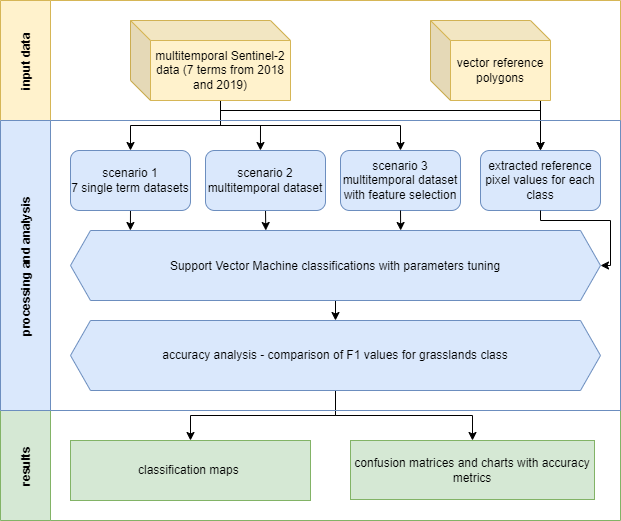

The diagram above was exported from draw.io. Its source (the exported page's mxGraphModel, read from the mxfile embedded in the PNG):
<mxGraphModel dx="1434" dy="878" grid="1" gridSize="10" guides="1" tooltips="1" connect="1" arrows="1" fold="1" page="1" pageScale="1" pageWidth="827" pageHeight="1169" math="0" shadow="0">
  <root>
    <mxCell id="0" />
    <mxCell id="1" parent="0" />
    <mxCell id="oCBHbvmVECI9Ga0iASuI-26" value="results" style="swimlane;horizontal=0;startSize=50;fillColor=#d5e8d4;strokeColor=#82b366;labelBackgroundColor=none;shadow=0;gradientColor=none;" parent="1" vertex="1">
      <mxGeometry x="80" y="530" width="620" height="110" as="geometry" />
    </mxCell>
    <mxCell id="oCBHbvmVECI9Ga0iASuI-22" value="confusion matrices and charts with accuracy metrics" style="rounded=0;whiteSpace=wrap;html=1;fillColor=#d5e8d4;strokeColor=#82b366;" parent="oCBHbvmVECI9Ga0iASuI-26" vertex="1">
      <mxGeometry x="350" y="30" width="244" height="59" as="geometry" />
    </mxCell>
    <mxCell id="oCBHbvmVECI9Ga0iASuI-47" value="classification maps&amp;nbsp;" style="whiteSpace=wrap;html=1;fillColor=#d5e8d4;strokeColor=#82b366;" parent="oCBHbvmVECI9Ga0iASuI-26" vertex="1">
      <mxGeometry x="70" y="30" width="240" height="60" as="geometry" />
    </mxCell>
    <mxCell id="YrqosxrvY7T1BreFPU98-6" style="edgeStyle=orthogonalEdgeStyle;rounded=0;orthogonalLoop=1;jettySize=auto;html=1;exitX=0;exitY=0;exitDx=160;exitDy=50;exitPerimeter=0;" parent="1" source="oCBHbvmVECI9Ga0iASuI-1" edge="1">
      <mxGeometry relative="1" as="geometry">
        <mxPoint x="620" y="270" as="targetPoint" />
        <Array as="points">
          <mxPoint x="300" y="230" />
          <mxPoint x="620" y="230" />
        </Array>
      </mxGeometry>
    </mxCell>
    <mxCell id="YrqosxrvY7T1BreFPU98-7" style="edgeStyle=orthogonalEdgeStyle;rounded=0;orthogonalLoop=1;jettySize=auto;html=1;exitX=0;exitY=0;exitDx=90;exitDy=80;exitPerimeter=0;entryX=0.5;entryY=0;entryDx=0;entryDy=0;" parent="1" source="oCBHbvmVECI9Ga0iASuI-1" target="oCBHbvmVECI9Ga0iASuI-5" edge="1">
      <mxGeometry relative="1" as="geometry" />
    </mxCell>
    <mxCell id="YrqosxrvY7T1BreFPU98-8" style="edgeStyle=orthogonalEdgeStyle;rounded=0;orthogonalLoop=1;jettySize=auto;html=1;exitX=0;exitY=0;exitDx=90;exitDy=80;exitPerimeter=0;entryX=0.458;entryY=0;entryDx=0;entryDy=0;entryPerimeter=0;" parent="1" source="oCBHbvmVECI9Ga0iASuI-1" target="oCBHbvmVECI9Ga0iASuI-7" edge="1">
      <mxGeometry relative="1" as="geometry" />
    </mxCell>
    <mxCell id="YrqosxrvY7T1BreFPU98-9" style="edgeStyle=orthogonalEdgeStyle;rounded=0;orthogonalLoop=1;jettySize=auto;html=1;exitX=0;exitY=0;exitDx=90;exitDy=80;exitPerimeter=0;" parent="1" source="oCBHbvmVECI9Ga0iASuI-1" target="YrqosxrvY7T1BreFPU98-3" edge="1">
      <mxGeometry relative="1" as="geometry" />
    </mxCell>
    <mxCell id="YrqosxrvY7T1BreFPU98-5" style="edgeStyle=orthogonalEdgeStyle;rounded=0;orthogonalLoop=1;jettySize=auto;html=1;exitX=0;exitY=0;exitDx=70;exitDy=80;exitPerimeter=0;entryX=0.5;entryY=0;entryDx=0;entryDy=0;" parent="1" source="oCBHbvmVECI9Ga0iASuI-3" target="YrqosxrvY7T1BreFPU98-4" edge="1">
      <mxGeometry relative="1" as="geometry">
        <Array as="points">
          <mxPoint x="620" y="220" />
        </Array>
      </mxGeometry>
    </mxCell>
    <mxCell id="YrqosxrvY7T1BreFPU98-10" style="edgeStyle=orthogonalEdgeStyle;rounded=0;orthogonalLoop=1;jettySize=auto;html=1;exitX=0.5;exitY=1;exitDx=0;exitDy=0;entryX=0.113;entryY=0;entryDx=0;entryDy=0;entryPerimeter=0;" parent="1" source="oCBHbvmVECI9Ga0iASuI-5" target="oCBHbvmVECI9Ga0iASuI-12" edge="1">
      <mxGeometry relative="1" as="geometry" />
    </mxCell>
    <mxCell id="oCBHbvmVECI9Ga0iASuI-5" value="scenario 1&lt;br&gt;7 single term datasets" style="rounded=1;whiteSpace=wrap;html=1;fillColor=#dae8fc;strokeColor=#6c8ebf;" parent="1" vertex="1">
      <mxGeometry x="150" y="270" width="120" height="60" as="geometry" />
    </mxCell>
    <mxCell id="YrqosxrvY7T1BreFPU98-11" style="edgeStyle=orthogonalEdgeStyle;rounded=0;orthogonalLoop=1;jettySize=auto;html=1;exitX=0.5;exitY=1;exitDx=0;exitDy=0;" parent="1" source="oCBHbvmVECI9Ga0iASuI-7" edge="1">
      <mxGeometry relative="1" as="geometry">
        <mxPoint x="345.2857142857142" y="350" as="targetPoint" />
      </mxGeometry>
    </mxCell>
    <mxCell id="oCBHbvmVECI9Ga0iASuI-7" value="scenario 2&lt;br&gt;multitemporal dataset" style="rounded=1;whiteSpace=wrap;html=1;fillColor=#dae8fc;strokeColor=#6c8ebf;" parent="1" vertex="1">
      <mxGeometry x="285" y="270" width="120" height="60" as="geometry" />
    </mxCell>
    <mxCell id="YrqosxrvY7T1BreFPU98-19" style="edgeStyle=orthogonalEdgeStyle;rounded=0;orthogonalLoop=1;jettySize=auto;html=1;exitX=0.5;exitY=1;exitDx=0;exitDy=0;" parent="1" source="oCBHbvmVECI9Ga0iASuI-12" edge="1">
      <mxGeometry relative="1" as="geometry">
        <mxPoint x="415" y="440" as="targetPoint" />
      </mxGeometry>
    </mxCell>
    <mxCell id="oCBHbvmVECI9Ga0iASuI-12" value="Support Vector Machine classifications with parameters tuning" style="shape=hexagon;perimeter=hexagonPerimeter2;fixedSize=1;fillColor=#dae8fc;strokeColor=#6c8ebf;" parent="1" vertex="1">
      <mxGeometry x="150" y="350" width="530" height="70" as="geometry" />
    </mxCell>
    <mxCell id="YrqosxrvY7T1BreFPU98-20" style="edgeStyle=orthogonalEdgeStyle;rounded=0;orthogonalLoop=1;jettySize=auto;html=1;exitX=0.5;exitY=1;exitDx=0;exitDy=0;entryX=0.5;entryY=0;entryDx=0;entryDy=0;" parent="1" source="oCBHbvmVECI9Ga0iASuI-15" target="oCBHbvmVECI9Ga0iASuI-47" edge="1">
      <mxGeometry relative="1" as="geometry" />
    </mxCell>
    <mxCell id="YrqosxrvY7T1BreFPU98-21" style="edgeStyle=orthogonalEdgeStyle;rounded=0;orthogonalLoop=1;jettySize=auto;html=1;exitX=0.5;exitY=1;exitDx=0;exitDy=0;" parent="1" source="oCBHbvmVECI9Ga0iASuI-15" target="oCBHbvmVECI9Ga0iASuI-22" edge="1">
      <mxGeometry relative="1" as="geometry" />
    </mxCell>
    <mxCell id="oCBHbvmVECI9Ga0iASuI-15" value="accuracy analysis - comparison of F1 values for grasslands class" style="shape=hexagon;perimeter=hexagonPerimeter2;whiteSpace=wrap;html=1;fixedSize=1;fillColor=#dae8fc;strokeColor=#6c8ebf;" parent="1" vertex="1">
      <mxGeometry x="150" y="440" width="530" height="70" as="geometry" />
    </mxCell>
    <mxCell id="oCBHbvmVECI9Ga0iASuI-19" value="input data" style="swimlane;horizontal=0;startSize=50;fillColor=#fff2cc;strokeColor=#d6b656;" parent="1" vertex="1">
      <mxGeometry x="80" y="120" width="620" height="120" as="geometry">
        <mxRectangle x="100" y="110" width="30" height="140" as="alternateBounds" />
      </mxGeometry>
    </mxCell>
    <mxCell id="oCBHbvmVECI9Ga0iASuI-1" value="multitemporal Sentinel-2 data&lt;span style=&quot;white-space: pre&quot;&gt;&#09;&lt;/span&gt;&lt;span style=&quot;background-color: initial;&quot;&gt;(7 terms from 2018 and 2019)&lt;/span&gt;" style="shape=cube;whiteSpace=wrap;html=1;boundedLbl=1;backgroundOutline=1;darkOpacity=0.05;darkOpacity2=0.1;fillColor=#fff2cc;strokeColor=#d6b656;" parent="oCBHbvmVECI9Ga0iASuI-19" vertex="1">
      <mxGeometry x="130" y="20" width="160" height="80" as="geometry" />
    </mxCell>
    <mxCell id="oCBHbvmVECI9Ga0iASuI-3" value="vector reference polygons" style="shape=cube;whiteSpace=wrap;html=1;boundedLbl=1;backgroundOutline=1;darkOpacity=0.05;darkOpacity2=0.1;fillColor=#fff2cc;strokeColor=#d6b656;" parent="oCBHbvmVECI9Ga0iASuI-19" vertex="1">
      <mxGeometry x="430" y="20" width="120" height="80" as="geometry" />
    </mxCell>
    <mxCell id="oCBHbvmVECI9Ga0iASuI-24" value="processing and analysis" style="swimlane;horizontal=0;startSize=50;fillColor=#dae8fc;strokeColor=#6c8ebf;" parent="1" vertex="1">
      <mxGeometry x="80" y="240" width="620" height="290" as="geometry" />
    </mxCell>
    <mxCell id="YrqosxrvY7T1BreFPU98-3" value="scenario 3&lt;br&gt;multitemporal dataset with feature selection" style="rounded=1;whiteSpace=wrap;html=1;fillColor=#dae8fc;strokeColor=#6c8ebf;" parent="oCBHbvmVECI9Ga0iASuI-24" vertex="1">
      <mxGeometry x="340" y="30" width="120" height="60" as="geometry" />
    </mxCell>
    <mxCell id="YrqosxrvY7T1BreFPU98-4" value="extracted reference pixel values for each class" style="rounded=1;whiteSpace=wrap;html=1;fillColor=#dae8fc;strokeColor=#6c8ebf;" parent="oCBHbvmVECI9Ga0iASuI-24" vertex="1">
      <mxGeometry x="480" y="30" width="120" height="60" as="geometry" />
    </mxCell>
    <mxCell id="YrqosxrvY7T1BreFPU98-12" style="edgeStyle=orthogonalEdgeStyle;rounded=0;orthogonalLoop=1;jettySize=auto;html=1;exitX=0.5;exitY=1;exitDx=0;exitDy=0;" parent="1" source="YrqosxrvY7T1BreFPU98-3" edge="1">
      <mxGeometry relative="1" as="geometry">
        <mxPoint x="480.1428571428571" y="350" as="targetPoint" />
      </mxGeometry>
    </mxCell>
    <mxCell id="YrqosxrvY7T1BreFPU98-16" style="edgeStyle=orthogonalEdgeStyle;rounded=0;orthogonalLoop=1;jettySize=auto;html=1;exitX=0.5;exitY=1;exitDx=0;exitDy=0;" parent="1" source="oCBHbvmVECI9Ga0iASuI-12" target="oCBHbvmVECI9Ga0iASuI-12" edge="1">
      <mxGeometry relative="1" as="geometry" />
    </mxCell>
    <mxCell id="YrqosxrvY7T1BreFPU98-17" style="edgeStyle=orthogonalEdgeStyle;rounded=0;orthogonalLoop=1;jettySize=auto;html=1;exitX=0.5;exitY=1;exitDx=0;exitDy=0;entryX=1;entryY=0.5;entryDx=0;entryDy=0;" parent="1" source="YrqosxrvY7T1BreFPU98-4" target="oCBHbvmVECI9Ga0iASuI-12" edge="1">
      <mxGeometry relative="1" as="geometry">
        <Array as="points">
          <mxPoint x="620" y="340" />
          <mxPoint x="690" y="340" />
          <mxPoint x="690" y="385" />
        </Array>
      </mxGeometry>
    </mxCell>
  </root>
</mxGraphModel>